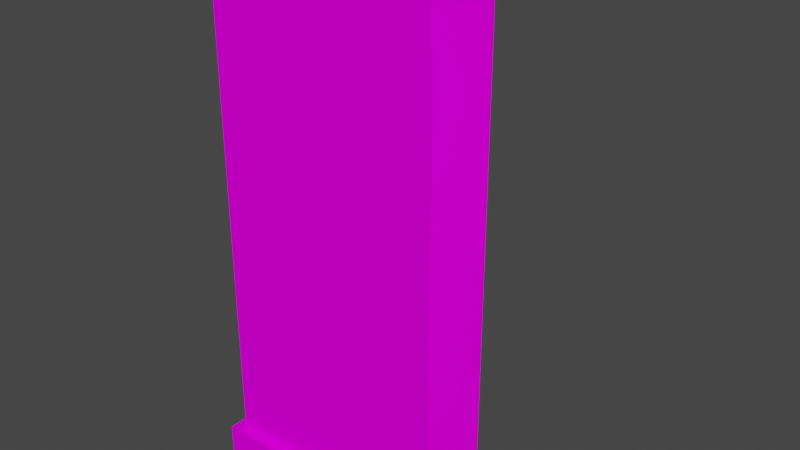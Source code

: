 # Source: Wall_Corner_A.blend  (saved by Blender 3.5.10; exported with 4.5.12 LTS)
import bpy
from mathutils import Matrix  # noqa: F401  (used for matrix-valued properties, if any)

bpy.ops.wm.read_factory_settings(use_empty=True)
scene = bpy.context.scene
scene.name = 'Scene'

# ---- collections
col_collection = bpy.data.collections.new('Collection'); scene.collection.children.link(col_collection)

# ---- images (referenced by path relative to the original .blend; pixels are not part of the script)
import os
ASSET_DIR = os.environ.get("B2B_ASSET_DIR", "")  # directory of the original .blend (textures are referenced by path, not embedded)
HERE = os.path.dirname(os.path.abspath(__file__))  # packed textures are extracted next to this script under _unpacked/

def load_image(name, relpath, width, height, colorspace="sRGB"):
    """Load a texture the original file referenced (path relative to the .blend, or extracted next to this script)."""
    p = next((c for c in (os.path.join(HERE, relpath), os.path.join(ASSET_DIR, relpath)) if relpath and os.path.exists(c)), "")
    if p:
        img = bpy.data.images.load(p, check_existing=True)
        img.name = name
    else:  # same state as the original file: an image datablock whose file is absent (Cycles renders it pink)
        img = bpy.data.images.new(name, width, height)
        img.source = "FILE"
        img.filepath = "//" + (relpath or name)
    img.colorspace_settings.name = colorspace
    return img
img_wall_corner_a_tr_png = load_image('Wall_Corner_A_TR.png', 'Textures/TestingRoom/Wall_Corner_A_TR.png', 1024, 1024, 'sRGB')

# ---- materials (node trees are filled in below, after node groups)
mat_material_001 = bpy.data.materials.new('Material.001')
mat_material_001.use_transparent_shadow = False

# ---- material node trees
mat_material_001.use_nodes = True; mat_material_001.node_tree.nodes.clear()
_N = mat_material_001.node_tree.nodes; _L = mat_material_001.node_tree.links
n0 = _N.new('ShaderNodeBsdfPrincipled'); n0.name = 'Principled BSDF'; n0.location = (10, 300)
n0.distribution = 'GGX'
n0.subsurface_method = 'RANDOM_WALK_SKIN'
n0.inputs[2].default_value = 0.5394
n0.inputs[3].default_value = 1.45
n0.inputs[13].default_value = 0.0
n0.inputs[27].default_value = (0.0, 0.0, 0.0, 1.0)
n0.inputs[28].default_value = 1.0
n1 = _N.new('ShaderNodeOutputMaterial'); n1.name = 'Material Output'; n1.location = (300, 300)
n2 = _N.new('ShaderNodeTexImage'); n2.name = 'Image Texture'; n2.location = (-280, 280)
n2.image = img_wall_corner_a_tr_png
_L.new(n0.outputs[0], n1.inputs[0])
_L.new(n2.outputs[0], n0.inputs[0])
n1.is_active_output = True

# ---- world
world_world = bpy.data.worlds.new('World'); scene.world = world_world
world_world.use_nodes = True; world_world.node_tree.nodes.clear()
_N = world_world.node_tree.nodes; _L = world_world.node_tree.links
n0 = _N.new('ShaderNodeOutputWorld'); n0.name = 'World Output'; n0.location = (300, 300)
n1 = _N.new('ShaderNodeBackground'); n1.name = 'Background'; n1.location = (10, 300)
n1.inputs[0].default_value = (0.05088, 0.05088, 0.05088, 1.0)
_L.new(n1.outputs[0], n0.inputs[0])
n0.is_active_output = True
world_world.color = (0.05088, 0.05088, 0.05088)
world_world.use_sun_shadow = False
world_world.sun_shadow_jitter_overblur = 0.0

# ---- meshes
me_cube_044 = bpy.data.meshes.new('Cube.044')
me_cube_044.from_pydata([(-1.0, -1.0, 14.0), (5.0, -1.0, 14.0), (-1.0, 5.0, 14.0), (5.0, 1.0, 14.0), (1.0, 5.0, 14.0), (1.0, 1.0, 14.0), (-1.0, -1.0, 1.259), (5.0, -1.0, 1.259), (5.0, 1.0, 1.259), (1.0, 5.0, 1.259), (-1.0, 5.0, 1.259), (1.0, 1.0, 1.259), (1.264, 5.0, 0.0), (1.264, 5.0, 1.259), (5.0, 1.264, 0.0), (5.0, 1.264, 1.259), (1.264, 1.264, 1.259), (1.264, 1.264, 0.0), (5.0, -1.264, -1.252e-08), (5.0, -1.264, 1.259), (-1.264, 5.0, -4.693e-08), (-1.264, 5.0, 1.259), (-1.264, -1.264, -5.945e-08), (-1.264, -1.264, 1.259)], [], [(6, 0, 2, 10), (9, 4, 5, 11), (0, 6, 7, 1), (3, 8, 11, 5), (12, 13, 16, 17), (14, 17, 16, 15), (15, 16, 11, 8), (11, 16, 13, 9), (19, 23, 22, 18), (6, 23, 19, 7), (6, 10, 21, 23), (21, 20, 22, 23)])
_uv = me_cube_044.uv_layers.new(name='UVMap')
_uv.uv.foreach_set('vector', [0.2561, 0.01432, 0.2561, 0.5278, 0.01432, 0.5278, 0.01432, 0.01432, 0.9063, 0.01432, 0.9063, 0.5278, 0.7451, 0.5278, 0.7451, 0.01432, 0.2848, 0.5278, 0.2848, 0.01432, 0.5266, 0.01432, 0.5266, 0.5278, 0.7164, 0.01432, 0.7164, 0.5278, 0.5552, 0.5278, 0.5552, 0.01432, 0.7451, 0.5565, 0.7958, 0.5565, 0.7958, 0.707, 0.7451, 0.707, 0.7451, 0.8576, 0.7451, 0.707, 0.7958, 0.707, 0.7958, 0.8576, 0.446, 0.7177, 0.446, 0.5671, 0.4566, 0.5565, 0.4566, 0.7177, 0.4566, 0.5565, 0.446, 0.5671, 0.2954, 0.5671, 0.2954, 0.5565, 0.9349, 0.5193, 0.9349, 0.2668, 0.9857, 0.2668, 0.9857, 0.5193, 0.02497, 0.5671, 0.01432, 0.5565, 0.01432, 0.8089, 0.02497, 0.8089, 0.02497, 0.5671, 0.2668, 0.5671, 0.2668, 0.5565, 0.01432, 0.5565, 0.9349, 0.01432, 0.9857, 0.01432, 0.9857, 0.2668, 0.9349, 0.2668])
me_cube_044.materials.append(mat_material_001)
me_cube_044.update()

# ---- objects
ob_wall_corner_a = bpy.data.objects.new('Wall_Corner_A', me_cube_044)

# ---- transforms, parenting, visibility, modifiers, constraints
ob_wall_corner_a.location = (0.0, 0.0, 0.0)

# ---- collection membership
col_collection.objects.link(ob_wall_corner_a)

# ---- scene / render settings (as saved in the file)
scene.frame_start = 1; scene.frame_end = 250; scene.frame_set(1)
scene.render.engine = 'BLENDER_EEVEE_NEXT'
scene.cycles.sampling_pattern = 'TABULATED_SOBOL'
scene.view_settings.view_transform = 'Filmic'
bpy.context.view_layer.update()

# ---- added for rendering (the .blend has no active camera and no usable light): camera, sun
cam_auto = bpy.data.cameras.new('AutoCamera')
cam_auto.lens = 50.0
cam_auto.sensor_width = 36.0
cam_auto.clip_end = 1000.0
ob_auto_camera = bpy.data.objects.new('AutoCamera', cam_auto)
scene.collection.objects.link(ob_auto_camera)
ob_auto_camera.location = (17.1965, -16.5266, 19.2629)
ob_auto_camera.rotation_euler = (1.09748, -7.21219e-08, 0.694738)
scene.camera = ob_auto_camera
light_auto_sun = bpy.data.lights.new('AutoSun', 'SUN')
light_auto_sun.energy = 3.0
light_auto_sun.angle = 0.0523599
ob_auto_sun = bpy.data.objects.new('AutoSun', light_auto_sun)
scene.collection.objects.link(ob_auto_sun)
ob_auto_sun.rotation_euler = (0.872665, 0.174533, 0.523599)
bpy.context.view_layer.update()
